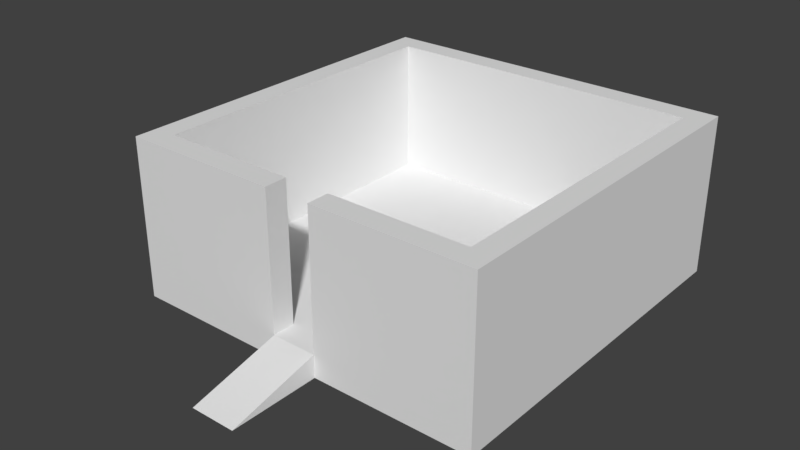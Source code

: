 # Source: house0.blend  (saved by Blender 2.79.0; exported with 4.5.12 LTS)
import bpy
from mathutils import Matrix  # noqa: F401  (used for matrix-valued properties, if any)

bpy.ops.wm.read_factory_settings(use_empty=True)
scene = bpy.context.scene
scene.name = 'Scene'

# ---- collections
col_collection_1 = bpy.data.collections.new('Collection 1'); scene.collection.children.link(col_collection_1)

# ---- materials (node trees are filled in below, after node groups)
mat_material = bpy.data.materials.new('Material')
mat_material.alpha_threshold = 0.0
mat_material.use_transparent_shadow = False
mat_material.roughness = 0.5
mat_material.line_color = (0.0, 0.0, 0.0, 1.0)

# ---- material node trees

# ---- world
world_world = bpy.data.worlds.new('World'); scene.world = world_world
world_world.color = (0.05088, 0.05088, 0.05088)
world_world.use_sun_shadow = False
world_world.sun_shadow_jitter_overblur = 0.0
world_world.cycles.sampling_method = 'MANUAL'

# ---- meshes
me_cube = bpy.data.meshes.new('Cube')
me_cube.from_pydata([(8.0, 8.0, -1.0), (8.0, -8.0, -1.0), (-8.0, -8.0, -1.0), (-8.0, 8.0, -1.0), (8.0, 8.0, 0.0), (8.0, -8.0, 0.0), (-8.0, -8.0, 0.0), (-8.0, 8.0, 0.0), (8.0, -4.147e-06, 0.0), (2.71e-06, 8.0, 0.0), (-8.0, 2.211e-06, 0.0), (8.0, -4.0, 0.0), (-4.0, 8.0, 0.0), (-4.0, -8.0, 0.0), (-8.0, 4.0, 0.0), (8.0, 4.0, 0.0), (4.0, 8.0, 0.0), (4.0, -8.0, 0.0), (-8.0, -4.0, 0.0), (8.0, -6.0, 0.0), (-6.0, 8.0, 0.0), (-6.0, -8.0, 0.0), (-8.0, 6.0, 0.0), (8.0, 2.0, 0.0), (2.0, 8.0, 0.0), (2.0, -8.0, 0.0), (-8.0, -2.0, 0.0), (8.0, -2.0, 0.0), (-2.0, 8.0, 0.0), (-2.0, -8.0, 0.0), (-8.0, 2.0, 0.0), (8.0, 6.0, 0.0), (6.0, 8.0, 0.0), (6.0, -8.0, 0.0), (-8.0, -6.0, 0.0), (8.0, -7.0, 0.0), (-7.0, 8.0, 0.0), (-7.0, -8.0, 0.0), (-8.0, 7.0, 0.0), (8.0, 1.0, 0.0), (1.0, 8.0, 0.0), (-8.0, -1.0, 0.0), (7.0, -3.749e-06, 0.0), (8.0, -3.0, 0.0), (-3.0, 8.0, 0.0), (-3.0, -8.0, 0.0), (-8.0, 3.0, 0.0), (8.0, 5.0, 0.0), (5.0, 8.0, 0.0), (5.0, -8.0, 0.0), (-8.0, -5.0, 0.0), (7.0, 4.0, 0.0), (4.0, -7.0, 0.0), (7.0, -4.0, 0.0), (-4.0, -7.0, 0.0), (8.0, -5.0, 0.0), (-5.0, 8.0, 0.0), (-5.0, -8.0, 0.0), (-8.0, 5.0, 0.0), (8.0, 3.0, 0.0), (3.0, 8.0, 0.0), (3.0, -8.0, 0.0), (-8.0, -3.0, 0.0), (8.0, -1.0, 0.0), (-1.0, 8.0, 0.0), (-1.0, -8.0, 0.0), (-8.0, 1.0, 0.0), (8.0, 7.0, 0.0), (7.0, 8.0, 0.0), (7.0, -8.0, 0.0), (-8.0, -7.0, 0.0), (2.313e-06, 7.0, 0.0), (-7.0, 1.814e-06, 0.0), (-4.0, 7.0, 0.0), (-7.0, 4.0, 0.0), (4.0, 7.0, 0.0), (-7.0, -4.0, 0.0), (-7.0, -2.0, 0.0), (-2.0, -7.0, 0.0), (7.0, -2.0, 0.0), (6.0, -7.0, 0.0), (7.0, -6.0, 0.0), (2.0, 7.0, 0.0), (6.0, 7.0, 0.0), (7.0, 6.0, 0.0), (7.0, 2.0, 0.0), (-6.0, 7.0, 0.0), (-7.0, 6.0, 0.0), (-2.0, 7.0, 0.0), (-7.0, 2.0, 0.0), (2.0, -7.0, 0.0), (-6.0, -7.0, 0.0), (-7.0, -6.0, 0.0), (-7.0, -5.0, 0.0), (-5.0, -7.0, 0.0), (3.0, -7.0, 0.0), (-7.0, 3.0, 0.0), (-3.0, 7.0, 0.0), (-1.0, 7.0, 0.0), (-7.0, 7.0, 0.0), (-5.0, 7.0, 0.0), (7.0, 3.0, 0.0), (7.0, 1.0, 0.0), (5.0, 7.0, 0.0), (7.0, 7.0, 0.0), (7.0, 5.0, 0.0), (1.0, 7.0, 0.0), (3.0, 7.0, 0.0), (7.0, -5.0, 0.0), (7.0, -7.0, 0.0), (7.0, -1.0, 0.0), (7.0, -3.0, 0.0), (-1.0, -7.0, 0.0), (-7.0, -1.0, 0.0), (-7.0, -3.0, 0.0), (-3.0, -7.0, 0.0), (5.0, -7.0, 0.0), (-7.0, 5.0, 0.0), (-7.0, 1.0, 0.0), (1.0, -7.0, 0.0), (-7.0, -7.0, 0.0), (8.0, -7.0, 6.0), (8.0, -8.0, 6.0), (-7.0, 8.0, 6.0), (-8.0, 8.0, 6.0), (-7.0, -8.0, 6.0), (-8.0, -8.0, 6.0), (-8.0, 7.0, 6.0), (8.0, 1.0, 6.0), (8.0, -4.147e-06, 6.0), (1.0, 8.0, 6.0), (2.71e-06, 8.0, 6.0), (1.0, -8.0, 6.0), (-8.0, -1.0, 6.0), (-8.0, 2.211e-06, 6.0), (7.0, -3.749e-06, 6.0), (8.0, -3.0, 6.0), (8.0, -4.0, 6.0), (-3.0, 8.0, 6.0), (-4.0, 8.0, 6.0), (-3.0, -8.0, 6.0), (-4.0, -8.0, 6.0), (-8.0, 3.0, 6.0), (-8.0, 4.0, 6.0), (8.0, 5.0, 6.0), (8.0, 4.0, 6.0), (5.0, 8.0, 6.0), (4.0, 8.0, 6.0), (5.0, -8.0, 6.0), (4.0, -8.0, 6.0), (-8.0, -5.0, 6.0), (-8.0, -4.0, 6.0), (7.0, 4.0, 6.0), (4.0, -7.0, 6.0), (7.0, -4.0, 6.0), (-4.0, -7.0, 6.0), (8.0, -5.0, 6.0), (8.0, -6.0, 6.0), (-5.0, 8.0, 6.0), (-6.0, 8.0, 6.0), (-5.0, -8.0, 6.0), (-6.0, -8.0, 6.0), (-8.0, 5.0, 6.0), (-8.0, 6.0, 6.0), (8.0, 3.0, 6.0), (8.0, 2.0, 6.0), (3.0, 8.0, 6.0), (2.0, 8.0, 6.0), (3.0, -8.0, 6.0), (2.0, -8.0, 6.0), (-8.0, -3.0, 6.0), (-8.0, -2.0, 6.0), (8.0, -1.0, 6.0), (8.0, -2.0, 6.0), (-1.0, 8.0, 6.0), (-2.0, 8.0, 6.0), (-1.0, -8.0, 6.0), (-2.0, -8.0, 6.0), (-8.0, 1.0, 6.0), (-8.0, 2.0, 6.0), (8.0, 7.0, 6.0), (8.0, 6.0, 6.0), (7.0, 8.0, 6.0), (6.0, 8.0, 6.0), (7.0, -8.0, 6.0), (6.0, -8.0, 6.0), (-8.0, -7.0, 6.0), (-8.0, -6.0, 6.0), (-2.0, -7.0, 6.0), (7.0, -2.0, 6.0), (6.0, -7.0, 6.0), (7.0, -6.0, 6.0), (7.0, 6.0, 6.0), (7.0, 2.0, 6.0), (2.0, -7.0, 6.0), (-6.0, -7.0, 6.0), (8.0, 8.0, 6.0), (2.313e-06, 7.0, 6.0), (-7.0, 1.814e-06, 6.0), (-4.0, 7.0, 6.0), (-7.0, 4.0, 6.0), (4.0, 7.0, 6.0), (-7.0, -4.0, 6.0), (-7.0, -2.0, 6.0), (2.0, 7.0, 6.0), (6.0, 7.0, 6.0), (-6.0, 7.0, 6.0), (-7.0, 6.0, 6.0), (-2.0, 7.0, 6.0), (-7.0, 2.0, 6.0), (-7.0, -6.0, 6.0), (-7.0, -5.0, 6.0), (-5.0, -7.0, 6.0), (3.0, -7.0, 6.0), (-7.0, 3.0, 6.0), (-3.0, 7.0, 6.0), (-1.0, 7.0, 6.0), (-7.0, 7.0, 6.0), (-5.0, 7.0, 6.0), (7.0, 3.0, 6.0), (7.0, 1.0, 6.0), (5.0, 7.0, 6.0), (7.0, 7.0, 6.0), (7.0, 5.0, 6.0), (1.0, 7.0, 6.0), (3.0, 7.0, 6.0), (7.0, -5.0, 6.0), (7.0, -7.0, 6.0), (7.0, -1.0, 6.0), (7.0, -3.0, 6.0), (-1.0, -7.0, 6.0), (-7.0, -1.0, 6.0), (-7.0, -3.0, 6.0), (-3.0, -7.0, 6.0), (5.0, -7.0, 6.0), (-7.0, 5.0, 6.0), (-7.0, 1.0, 6.0), (1.0, -7.0, 6.0), (-7.0, -7.0, 6.0), (1.0, -8.0, -1.0), (-1.0, -8.0, -1.0), (1.0, -8.0, 0.0), (1.0, -12.0, -1.0), (-1.0, -12.0, -1.0)], [], [(0, 1, 239, 240, 2, 3), (77, 113, 231, 203), (0, 4, 67, 31, 47, 15, 59, 23, 39, 8, 63, 27, 43, 11, 55, 19, 35, 5, 1), (1, 5, 69, 33, 49, 17, 61, 25, 241, 239), (2, 6, 70, 34, 50, 18, 62, 26, 41, 10, 66, 30, 46, 14, 58, 22, 38, 7, 3), (4, 0, 3, 7, 36, 20, 56, 12, 44, 28, 64, 9, 40, 24, 60, 16, 48, 32, 68), (40, 9, 131, 130), (46, 30, 179, 142), (31, 67, 180, 181), (8, 39, 128, 129), (45, 29, 177, 140), (30, 66, 178, 179), (7, 38, 127, 124), (117, 87, 207, 235), (28, 44, 138, 175), (95, 90, 194, 213), (29, 65, 176, 177), (99, 86, 206, 217), (6, 37, 125, 126), (74, 117, 235, 200), (53, 108, 226, 154), (43, 27, 173, 136), (52, 95, 213, 153), (64, 28, 175, 174), (36, 7, 124, 123), (108, 81, 191, 226), (27, 63, 172, 173), (87, 99, 217, 207), (5, 35, 121, 122), (70, 6, 126, 186), (41, 26, 171, 133), (69, 5, 122, 184), (241, 25, 169, 132), (26, 62, 170, 171), (4, 68, 182, 196), (88, 98, 216, 208), (24, 40, 130, 167), (25, 61, 168, 169), (67, 4, 196, 180), (98, 71, 197, 216), (39, 23, 165, 128), (60, 24, 167, 166), (66, 10, 134, 178), (38, 22, 163, 127), (23, 59, 164, 165), (112, 78, 188, 230), (37, 21, 161, 125), (82, 107, 225, 204), (22, 58, 162, 163), (9, 64, 174, 131), (73, 97, 215, 199), (107, 75, 201, 225), (20, 36, 123, 159), (21, 57, 160, 161), (94, 91, 195, 212), (63, 8, 129, 172), (114, 76, 93, 92, 120, 91, 94, 54, 115, 78, 112, 119, 90, 95, 52, 116, 80, 109, 81, 108, 53, 111, 79, 110, 42, 102, 85, 101, 51, 105, 84, 104, 83, 103, 75, 107, 82, 106, 71, 98, 88, 97, 73, 100, 86, 99, 87, 117, 74, 96, 89, 118, 72, 113, 77), (97, 88, 208, 215), (35, 19, 157, 121), (54, 94, 212, 155), (56, 20, 159, 158), (116, 52, 153, 234), (19, 55, 156, 157), (80, 116, 234, 190), (238, 186, 126, 125), (236, 178, 134, 198), (235, 162, 143, 200), (234, 153, 149, 148), (233, 155, 141, 140), (232, 170, 151, 202), (231, 133, 171, 203), (230, 188, 177, 176), (227, 190, 185, 184), (217, 127, 163, 207), (214, 142, 179, 209), (213, 194, 169, 168), (212, 195, 161, 160), (211, 150, 187, 210), (202, 151, 150, 211), (155, 212, 160, 141), (153, 213, 168, 149), (200, 143, 142, 214), (175, 138, 215, 208), (138, 139, 199, 215), (131, 174, 216, 197), (174, 175, 208, 216), (159, 123, 217, 206), (123, 124, 127, 217), (139, 158, 218, 199), (158, 159, 206, 218), (164, 219, 193, 165), (145, 152, 219, 164), (128, 220, 135, 129), (165, 193, 220, 128), (183, 146, 221, 205), (146, 147, 201, 221), (180, 222, 192, 181), (196, 182, 222, 180), (182, 183, 205, 222), (144, 223, 152, 145), (181, 192, 223, 144), (167, 130, 224, 204), (130, 131, 197, 224), (147, 166, 225, 201), (166, 167, 204, 225), (156, 226, 191, 157), (137, 154, 226, 156), (121, 227, 184, 122), (157, 191, 227, 121), (172, 228, 189, 173), (129, 135, 228, 172), (136, 229, 154, 137), (173, 189, 229, 136), (112, 230, 176, 65), (198, 134, 133, 231), (203, 171, 170, 232), (188, 233, 140, 177), (190, 234, 148, 185), (207, 163, 162, 235), (209, 179, 178, 236), (194, 237, 132, 169), (195, 238, 125, 161), (210, 187, 186, 238), (68, 32, 183, 182), (47, 31, 181, 144), (81, 109, 227, 191), (119, 112, 65, 241), (100, 73, 199, 218), (113, 72, 198, 231), (33, 69, 184, 185), (32, 48, 146, 183), (10, 41, 133, 134), (86, 100, 218, 206), (34, 70, 186, 187), (49, 33, 185, 148), (109, 80, 190, 227), (50, 34, 187, 150), (11, 43, 136, 137), (110, 79, 189, 228), (44, 12, 139, 138), (42, 110, 228, 135), (72, 118, 236, 198), (13, 45, 140, 141), (118, 89, 209, 236), (14, 46, 142, 143), (89, 96, 214, 209), (15, 47, 144, 145), (101, 85, 193, 219), (96, 74, 200, 214), (111, 53, 154, 229), (48, 16, 147, 146), (51, 101, 219, 152), (76, 114, 232, 202), (79, 111, 229, 189), (17, 49, 148, 149), (114, 77, 203, 232), (18, 50, 150, 151), (102, 42, 135, 220), (85, 102, 220, 193), (90, 119, 237, 194), (237, 119, 241, 132), (103, 83, 205, 221), (120, 92, 210, 238), (75, 103, 221, 201), (78, 115, 233, 188), (91, 120, 238, 195), (104, 84, 192, 222), (115, 54, 155, 233), (55, 11, 137, 156), (12, 56, 158, 139), (92, 93, 211, 210), (83, 104, 222, 205), (57, 13, 141, 160), (93, 76, 202, 211), (105, 51, 152, 223), (58, 14, 143, 162), (84, 105, 223, 192), (59, 15, 145, 164), (16, 60, 166, 147), (61, 17, 149, 168), (62, 18, 151, 170), (106, 82, 204, 224), (71, 106, 224, 197), (242, 241, 65, 243), (65, 240, 243), (240, 65, 29, 45, 13, 57, 21, 37, 6, 2), (239, 241, 242), (240, 239, 242, 243)])
me_cube.materials.append(mat_material)
me_cube.use_remesh_preserve_volume = False
me_cube.use_remesh_preserve_attributes = False
me_cube.use_mirror_vertex_groups = False
me_cube.update()

# ---- objects
ob_cube = bpy.data.objects.new('Cube', me_cube)

# ---- transforms, parenting, visibility, modifiers, constraints
ob_cube.location = (0.0, 0.0, 0.0)
ob_cube.lock_rotations_4d = False
ob_cube.empty_display_type = 'ARROWS'
ob_cube.lineart.crease_threshold = 0.0

# ---- collection membership
col_collection_1.objects.link(ob_cube)

# ---- scene / render settings (as saved in the file)
scene.frame_start = 1; scene.frame_end = 250; scene.frame_set(1)
scene.render.engine = 'BLENDER_EEVEE_NEXT'
scene.render.resolution_percentage = 50
scene.render.dither_intensity = 0.0
scene.cycles.use_denoising = False
scene.cycles.samples = 128
scene.cycles.sampling_pattern = 'TABULATED_SOBOL'
scene.cycles.use_adaptive_sampling = False
scene.cycles.use_light_tree = False
scene.cycles.blur_glossy = 0.0
scene.cycles.sample_clamp_indirect = 0.0
scene.view_settings.view_transform = 'Standard'
bpy.context.view_layer.update()

# ---- added for rendering (the .blend has no active camera and no usable light): camera, sun
cam_auto = bpy.data.cameras.new('AutoCamera')
cam_auto.lens = 50.0
cam_auto.sensor_width = 36.0
cam_auto.clip_end = 1000.0
ob_auto_camera = bpy.data.objects.new('AutoCamera', cam_auto)
scene.collection.objects.link(ob_auto_camera)
ob_auto_camera.location = (24.5664, -31.4797, 22.1531)
ob_auto_camera.rotation_euler = (1.09748, -7.21219e-08, 0.694738)
scene.camera = ob_auto_camera
light_auto_sun = bpy.data.lights.new('AutoSun', 'SUN')
light_auto_sun.energy = 3.0
light_auto_sun.angle = 0.0523599
ob_auto_sun = bpy.data.objects.new('AutoSun', light_auto_sun)
scene.collection.objects.link(ob_auto_sun)
ob_auto_sun.rotation_euler = (0.872665, 0.174533, 0.523599)
bpy.context.view_layer.update()
